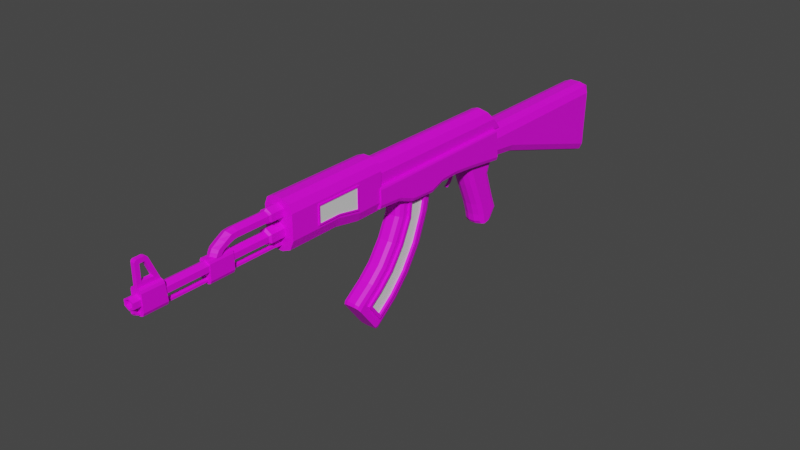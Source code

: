 # Source: LA-87.blend  (saved by Blender 3.2.14; exported with 4.5.12 LTS)
import bpy
from mathutils import Matrix  # noqa: F401  (used for matrix-valued properties, if any)

bpy.ops.wm.read_factory_settings(use_empty=True)
scene = bpy.context.scene
scene.name = 'Scene'

# ---- collections
col_collection = bpy.data.collections.new('Collection'); scene.collection.children.link(col_collection)

# ---- images (referenced by path relative to the original .blend; pixels are not part of the script)
import os
ASSET_DIR = os.environ.get("B2B_ASSET_DIR", "")  # directory of the original .blend (textures are referenced by path, not embedded)
HERE = os.path.dirname(os.path.abspath(__file__))  # packed textures are extracted next to this script under _unpacked/

def load_image(name, relpath, width, height, colorspace="sRGB"):
    """Load a texture the original file referenced (path relative to the .blend, or extracted next to this script)."""
    p = next((c for c in (os.path.join(HERE, relpath), os.path.join(ASSET_DIR, relpath)) if relpath and os.path.exists(c)), "")
    if p:
        img = bpy.data.images.load(p, check_existing=True)
        img.name = name
    else:  # same state as the original file: an image datablock whose file is absent (Cycles renders it pink)
        img = bpy.data.images.new(name, width, height)
        img.source = "FILE"
        img.filepath = "//" + (relpath or name)
    img.colorspace_settings.name = colorspace
    return img
img_8x8base_png_001 = load_image('8x8Base.png.001', '8x8Base.png', 1024, 1024, 'sRGB')

# ---- materials (node trees are filled in below, after node groups)
mat_material_002 = bpy.data.materials.new('Material.002')
mat_material_002.use_transparent_shadow = False
mat_material_003 = bpy.data.materials.new('Material.003')
mat_material_003.use_transparent_shadow = False

# ---- material node trees
mat_material_002.use_nodes = True; mat_material_002.node_tree.nodes.clear()
_N = mat_material_002.node_tree.nodes; _L = mat_material_002.node_tree.links
n0 = _N.new('ShaderNodeBsdfPrincipled'); n0.name = 'Principled BSDF'; n0.location = (10, 300)
n0.distribution = 'GGX'
n0.subsurface_method = 'RANDOM_WALK_SKIN'
n0.inputs[3].default_value = 1.45
n0.inputs[27].default_value = (0.0, 0.0, 0.0, 1.0)
n0.inputs[28].default_value = 1.0
n1 = _N.new('ShaderNodeOutputMaterial'); n1.name = 'Material Output'; n1.location = (300, 300)
n2 = _N.new('ShaderNodeTexImage'); n2.name = 'Image Texture'; n2.location = (-516, 92)
n2.width = 271
n2.image = img_8x8base_png_001
n2.interpolation = 'Closest'
_L.new(n0.outputs[0], n1.inputs[0])
_L.new(n2.outputs[0], n0.inputs[0])
n1.is_active_output = True
mat_material_003.use_nodes = True; mat_material_003.node_tree.nodes.clear()
_N = mat_material_003.node_tree.nodes; _L = mat_material_003.node_tree.links
n0 = _N.new('ShaderNodeBsdfPrincipled'); n0.name = 'Principled BSDF'; n0.location = (10, 300)
n0.distribution = 'GGX'
n0.subsurface_method = 'RANDOM_WALK_SKIN'
n0.inputs[3].default_value = 1.45
n0.inputs[27].default_value = (0.0, 0.0, 0.0, 1.0)
n0.inputs[28].default_value = 1.0
n1 = _N.new('ShaderNodeOutputMaterial'); n1.name = 'Material Output'; n1.location = (300, 300)
_L.new(n0.outputs[0], n1.inputs[0])
n1.is_active_output = True

# ---- world
world_world = bpy.data.worlds.new('World'); scene.world = world_world
world_world.use_nodes = True; world_world.node_tree.nodes.clear()
_N = world_world.node_tree.nodes; _L = world_world.node_tree.links
n0 = _N.new('ShaderNodeOutputWorld'); n0.name = 'World Output'; n0.location = (300, 300)
n1 = _N.new('ShaderNodeBackground'); n1.name = 'Background'; n1.location = (10, 300)
n1.inputs[0].default_value = (0.05088, 0.05088, 0.05088, 1.0)
_L.new(n1.outputs[0], n0.inputs[0])
n0.is_active_output = True
world_world.color = (0.05088, 0.05088, 0.05088)
world_world.use_sun_shadow = False
world_world.sun_shadow_jitter_overblur = 0.0

# ---- meshes
me_cube = bpy.data.meshes.new('Cube')
me_cube.from_pydata([(-1.007e-16, 4.06, -1.145), (-1.007e-16, 3.873, 0.5463), (-1.007e-16, 1.922, -0.8729), (-1.007e-16, 1.873, 0.5463), (-1.007e-16, -4.513, -0.5362), (-1.007e-16, -4.523, 0.5463), (-1.007e-16, 4.271, -4.249), (-1.007e-16, 2.372, -1.987), (-1.007e-16, 2.598, -2.506), (-1.007e-16, 2.883, -3.172), (-1.007e-16, 3.099, -3.817), (-1.007e-16, 4.343, -3.146), (-1.007e-16, 4.105, -2.472), (-1.007e-16, 3.848, -1.691), (-1.007e-16, -3.185, -0.6362), (-1.007e-16, -2.297, -0.9803), (-1.007e-16, -0.8908, -1.051), (-1.007e-16, -0.1876, -0.7899), (-1.007e-16, 0.8378, -0.7631), (-1.007e-16, 0.8068, 0.5463), (-1.007e-16, -0.2591, 0.5463), (-1.007e-16, -1.325, 0.5463), (-1.007e-16, -2.391, 0.5463), (-1.007e-16, -3.457, 0.5463), (-1.007e-16, 5.358, -1.155), (-1.007e-16, 5.346, 0.547), (-1.007e-16, 3.82, -0.9791), (-1.007e-16, 3.82, 0.547), (0.6067, -4.434, 0.4076), (0.4695, 4.224, 0.5518), (-1.007e-16, 4.283, 0.6009), (-1.007e-16, 3.544, 1.482), (-1.007e-16, -4.434, 0.4076), (-1.007e-16, -4.434, 1.621), (-1.007e-16, -4.443, -0.7901), (-1.007e-16, -4.443, 1.808), (-1.007e-16, -9.735, -0.5363), (-1.007e-16, -9.725, 1.808), (-1.007e-16, -5.764, 1.808), (-1.007e-16, -7.084, 1.808), (-1.007e-16, -8.405, 1.808), (-1.007e-16, -5.764, -0.7901), (-1.007e-16, -7.094, -0.5363), (-1.007e-16, -8.414, -0.5363), (-1.007e-16, -9.672, 0.7378), (-1.007e-16, -10.46, 0.7378), (0.3227, -9.672, 0.5515), (0.3227, -10.46, 0.5515), (0.3227, -9.672, 0.1789), (0.3227, -10.46, 0.1789), (-1.007e-16, -9.672, -0.007449), (-1.007e-16, -10.46, -0.007449), (-1.007e-16, -10.55, 0.1009), (0.2546, -10.55, 0.233), (0.2546, -10.55, 0.4973), (-1.007e-16, -10.55, 0.6294), (-1.007e-16, -17.1, 0.1766), (0.1874, -16.77, 0.2738), (0.1874, -16.77, 0.4565), (-1.007e-16, -17.1, 0.5538), (-1.007e-16, -12.39, -0.349), (-1.007e-16, -12.39, 0.6949), (-1.007e-16, -13.58, -0.349), (-1.007e-16, -13.58, 0.6949), (-1.007e-16, -9.655, 1.574), (-1.007e-16, -10.38, 1.574), (0.2974, -9.655, 1.402), (0.2974, -10.38, 1.402), (0.2974, -9.655, 1.059), (0.2974, -10.38, 1.059), (-1.007e-16, -9.655, 0.8868), (-1.007e-16, -10.38, 0.8868), (-1.007e-16, -10.48, 0.9682), (0.2621, -10.48, 1.099), (0.2621, -10.48, 1.361), (-1.007e-16, -10.48, 1.492), (-1.007e-16, -12.12, 0.9682), (0.2621, -12.12, 1.099), (0.2621, -12.12, 1.361), (-1.007e-16, -12.12, 1.492), (-1.007e-16, -12.21, 0.9874), (0.2621, -12.26, 1.089), (0.2621, -12.42, 1.329), (-1.007e-16, -12.5, 1.433), (-1.007e-16, -12.4, 0.941), (0.2621, -12.51, 1.01), (0.2621, -12.74, 1.149), (-1.007e-16, -12.85, 1.218), (-1.007e-16, -12.71, 0.8056), (0.2621, -12.83, 0.8508), (0.2621, -13.08, 0.9412), (-1.007e-16, -13.2, 0.9864), (-1.007e-16, -12.77, 0.769), (0.2621, -12.9, 0.7854), (0.2621, -13.16, 0.8183), (-1.007e-16, -13.29, 0.8347), (-1.007e-16, -12.84, 0.6633), (0.2621, -12.97, 0.6667), (0.2621, -13.23, 0.6734), (-1.007e-16, -13.36, 0.6768), (-1.007e-16, -9.701, -0.05305), (-1.007e-16, -9.986, -0.05305), (0.1172, -9.701, -0.1207), (0.1172, -9.986, -0.1207), (0.1172, -9.701, -0.256), (0.1172, -9.986, -0.256), (-1.007e-16, -9.701, -0.3237), (-1.007e-16, -9.986, -0.3237), (-1.007e-16, -10.08, -0.287), (0.1013, -10.08, -0.2377), (0.1013, -10.08, -0.1391), (-1.007e-16, -10.08, -0.08977), (-1.007e-16, -16.62, -0.287), (0.1013, -16.62, -0.2377), (0.1013, -16.62, -0.1391), (-1.007e-16, -16.62, -0.08977), (-1.007e-16, -16.94, -0.16), (0.1013, -16.9, -0.1317), (0.1013, -16.82, -0.07506), (-1.007e-16, -16.78, -0.04674), (-1.007e-16, -17.04, -0.03984), (0.1013, -16.99, -0.02585), (0.1013, -16.9, 0.002142), (-1.007e-16, -16.85, 0.01614), (-1.007e-16, -17.06, 0.09398), (0.1013, -17.01, 0.09336), (0.1013, -16.91, 0.09214), (-1.007e-16, -16.86, 0.09153), (-1.007e-16, -17.07, 0.1365), (0.1013, -17.02, 0.1359), (0.1013, -16.92, 0.1346), (-1.007e-16, -16.87, 0.134), (0.1073, -16.53, 1.794), (0.1073, -16.3, 1.798), (-5.96e-08, -15.58, -0.2705), (-5.96e-08, -16.73, -0.2705), (-5.96e-08, -16.73, 0.8781), (-1.007e-16, 1.491, -1.224), (0.06481, 1.113, -0.7965), (-1.043e-16, 1.38, -1.174), (0.06481, 1.861, -0.8413), (0.06481, 1.38, -1.174), (-1.007e-16, 1.861, -0.8413), (0.06481, 1.491, -1.224), (-1.007e-16, 1.113, -0.7965), (0.06481, 1.74, -0.9741), (0.06481, 1.525, -1.1), (0.06481, 1.449, -1.343), (0.06481, 1.311, -1.517), (0.06481, 1.227, -0.8725), (0.06481, 1.327, -1.036), (0.06481, 1.369, -1.289), (0.06481, 1.229, -1.482), (-1.007e-16, 1.227, -0.8725), (-1.007e-16, 1.327, -1.036), (-1.028e-16, 1.369, -1.289), (-9.57e-17, 1.229, -1.482), (-1.007e-16, 1.74, -0.9741), (-1.007e-16, 1.525, -1.1), (-9.973e-17, 1.449, -1.343), (-9.822e-17, 1.311, -1.517), (-1.007e-16, -4.312, -6.658), (-1.007e-16, -0.5203, -0.7813), (-1.007e-16, -5.669, -4.873), (-1.007e-16, -2.814, -0.6105), (-1.007e-16, -2.919, -1.573), (-1.007e-16, -3.421, -2.639), (-1.007e-16, -4.074, -3.569), (-1.007e-16, -4.745, -4.196), (-1.007e-16, -0.7875, -2.005), (-1.007e-16, -1.347, -3.465), (-1.007e-16, -2.143, -4.714), (-1.007e-16, -3.045, -5.686), (-1.007e-16, -15.7, 0.8687), (0.1073, -15.99, 1.065), (0.1073, -16.53, 1.07), (-1.007e-16, 11.81, -3.185), (-1.007e-16, 11.96, 0.547), (-1.007e-16, 12.35, -3.01), (-1.007e-16, 12.0, -3.246), (-1.007e-16, 12.24, -3.22), (0.4218, 12.35, -3.01), (0.4218, 12.49, 0.206), (-1.007e-16, 12.16, 0.547), (-1.007e-16, 12.49, 0.206), (-1.007e-16, 12.4, 0.4472), (0.7631, 3.82, 0.05291), (0.269, 3.82, 0.547), (0.6184, 3.82, 0.4023), (0.269, 5.346, 0.547), (0.6184, 5.347, 0.4023), (0.269, 11.96, 0.547), (0.6184, 11.95, 0.4023), (0.269, 12.16, 0.547), (0.7631, 12.14, 0.05291), (0.5403, 12.41, 0.3529), (0.6184, 12.16, 0.4023), (0.3196, 3.82, -0.9791), (0.7631, 3.82, -0.5291), (0.6332, 3.82, -0.8473), (0.3193, 5.358, -1.155), (0.6331, 5.357, -1.023), (0.3185, 11.81, -3.185), (0.6329, 11.81, -3.055), (0.7631, 12.02, -2.802), (0.3171, 12.0, -3.246), (0.6325, 12.01, -3.116), (0.6478, 12.26, -2.775), (0.2161, 12.24, -3.22), (0.5277, 12.25, -3.09), (0.6067, -4.434, 1.081), (0.06677, -4.434, 1.621), (0.4486, -4.434, 1.463), (0.03195, 3.485, 1.433), (0.4695, 3.865, 0.98), (0.3345, 3.591, 1.307), (0.2298, -5.764, 1.808), (0.7632, -5.968, 1.086), (0.5959, -5.764, 1.656), (0.7476, -9.727, 1.29), (0.2298, -9.725, 1.808), (0.5959, -9.726, 1.656), (0.2298, -4.443, 1.808), (0.7476, -4.443, 1.29), (0.5959, -4.443, 1.656), (0.2298, -7.084, 1.808), (0.7476, -7.086, 1.166), (0.5959, -7.085, 1.656), (0.7632, -8.204, 1.086), (0.2298, -8.405, 1.808), (0.5959, -8.405, 1.656), (0.7632, -5.968, 0.09515), (0.112, -5.764, -0.7901), (0.5614, -5.764, -0.603), (0.7476, -7.08, 0.2254), (0.112, -7.094, -0.5363), (0.5614, -7.093, -0.3494), (0.7632, -8.207, 0.3056), (0.112, -8.414, -0.5363), (0.5614, -8.414, -0.3495), (0.112, -9.735, -0.5363), (0.7476, -9.732, 0.1015), (0.5614, -9.734, -0.3495), (0.7476, -4.443, -0.1514), (0.112, -4.443, -0.7901), (0.5614, -4.443, -0.603), (0.7056, 1.873, 0.5463), (0.8114, 1.876, 0.4405), (0.7804, 1.874, 0.5153), (0.7056, 3.873, 0.5463), (0.8114, 3.885, 0.4405), (0.7804, 3.876, 0.5153), (0.8114, -4.522, 0.4405), (0.7056, -4.523, 0.5463), (0.7804, -4.523, 0.5153), (0.7056, 0.8068, 0.5463), (0.8114, 0.8093, 0.4405), (0.7804, 0.8076, 0.5153), (0.7056, -0.2591, 0.5463), (0.8114, -0.2535, 0.4405), (0.7804, -0.2575, 0.5153), (0.7056, -1.325, 0.5463), (0.8114, -1.296, 0.4405), (0.7804, -1.317, 0.5153), (0.7056, -2.391, 0.5463), (0.8114, -2.385, 0.4405), (0.7804, -2.389, 0.5153), (0.8114, -3.433, 0.4405), (0.7056, -3.457, 0.5463), (0.7804, -3.45, 0.5153), (0.8114, 1.913, -0.6175), (0.7394, 1.919, -0.7981), (0.8114, 4.031, -0.887), (0.7394, 4.052, -1.069), (0.5654, -4.513, -0.5362), (0.8114, -4.516, -0.2835), (0.7394, -4.514, -0.4622), (0.8114, 0.8317, -0.5072), (0.5654, 0.8378, -0.7631), (0.7394, 0.836, -0.6882), (0.8114, -0.2013, -0.5328), (0.5654, -0.1876, -0.7899), (0.7394, -0.1916, -0.7146), (0.8114, -0.9561, -0.8109), (0.5654, -0.8908, -1.051), (0.7394, -0.9099, -0.9807), (0.8114, -2.312, -0.7408), (0.5654, -2.297, -0.9803), (0.7394, -2.301, -0.9101), (0.5654, -3.185, -0.6362), (0.8114, -3.244, -0.379), (0.7394, -3.203, -0.5609), (0.2171, 4.271, -4.249), (0.5138, 3.892, -4.332), (0.3655, 4.221, -4.26), (0.4741, 4.082, -4.29), (0.5138, 3.536, -1.754), (0.2171, 3.848, -1.691), (0.4741, 3.692, -1.722), (0.3655, 3.807, -1.7), (0.5138, 3.776, -2.48), (0.2171, 4.105, -2.472), (0.4741, 3.941, -2.476), (0.3655, 4.061, -2.473), (0.5138, 4.013, -3.151), (0.2171, 4.343, -3.146), (0.4741, 4.178, -3.149), (0.3655, 4.299, -3.146), (0.5138, 4.261, -3.781), (0.4741, 4.426, -3.775), (0.5138, 3.784, -1.11), (0.2171, 4.06, -1.145), (0.5654, 4.06, -1.145), (0.4741, 3.922, -1.127), (0.3655, 4.023, -1.14), (0.5138, 3.608, -4.394), (0.5138, 3.475, -3.806), (0.1565, 3.099, -3.817), (0.4092, 3.21, -3.814), (0.5138, 3.262, -3.165), (0.1565, 2.883, -3.172), (0.4092, 2.994, -3.17), (0.5138, 2.977, -2.498), (0.1565, 2.598, -2.506), (0.4092, 2.709, -2.504), (0.5138, 2.725, -1.917), (0.1565, 2.372, -1.987), (0.4092, 2.476, -1.967), (0.1565, 1.922, -0.8729), (0.5138, 2.324, -0.924), (0.5653, 1.922, -0.8729), (0.4092, 2.039, -0.8879), (-1.007e-16, 4.511, -3.571), (-1.007e-16, 4.471, -3.949), (-1.007e-16, 4.532, -3.764), (0.2171, 4.471, -3.949), (0.2171, 4.511, -3.571), (0.2171, 4.532, -3.764), (0.3655, 4.427, -3.951), (0.3655, 4.467, -3.572), (0.3655, 4.488, -3.766), (-1.007e-16, 3.511, -4.415), (-1.007e-16, 3.188, -4.21), (-1.007e-16, 3.307, -4.379), (0.1013, 3.511, -4.415), (0.1565, 3.188, -4.21), (0.1404, 3.307, -4.379), (0.4092, 3.294, -4.187), (0.4398, 3.41, -4.357), (0.06481, 1.029, -1.611), (0.06481, 1.035, -1.652), (0.06481, 1.014, -1.634), (0.06481, 1.056, -1.658), (0.06481, 1.143, -1.645), (0.06481, 1.101, -1.66), (-1.007e-16, 1.143, -1.645), (-1.007e-16, 1.056, -1.658), (-1.007e-16, 1.101, -1.66), (-1.007e-16, 1.035, -1.652), (-9.988e-17, 1.029, -1.611), (-1.005e-16, 1.014, -1.634), (0.2191, -3.045, -5.686), (0.4828, -3.428, -5.308), (0.4056, -3.102, -5.636), (0.4828, -2.592, -4.408), (0.2191, -2.143, -4.714), (0.4056, -2.21, -4.674), (0.2191, -1.347, -3.465), (0.4828, -1.846, -3.24), (0.4056, -1.42, -3.436), (0.2191, -0.7875, -2.005), (0.4828, -1.32, -1.872), (0.4056, -0.8654, -1.99), (0.4668, -4.923, -5.16), (0.2191, -5.669, -4.873), (0.4056, -5.624, -4.932), (0.2191, -2.814, -0.6105), (0.4668, -2.166, -1.08), (0.4056, -2.734, -0.6165), (0.2191, -4.312, -6.658), (0.4668, -4.388, -5.865), (0.4056, -4.358, -6.598), (0.4668, -1.307, -1.144), (0.2191, -0.5203, -0.7813), (0.4056, -0.6003, -0.7753), (0.2191, -2.919, -1.573), (0.4828, -2.376, -1.704), (0.4056, -2.839, -1.59), (0.4828, -2.928, -2.879), (0.2191, -3.421, -2.639), (0.4056, -3.347, -2.668), (0.4828, -3.635, -3.888), (0.2191, -4.074, -3.569), (0.4056, -4.007, -3.609), (0.2191, -4.745, -4.196), (0.4828, -4.373, -4.58), (0.4056, -4.688, -4.246), (0.2827, -13.58, 0.5468), (0.1346, -13.58, 0.6949), (0.2393, -13.58, 0.6515), (0.1346, -12.39, 0.6949), (0.2827, -12.39, 0.5468), (0.2393, -12.39, 0.6515), (0.09261, -13.58, -0.349), (0.2827, -13.58, -0.1589), (0.227, -13.58, -0.2933), (0.2827, -12.39, -0.1589), (0.09261, -12.39, -0.349), (0.227, -12.39, -0.2933), (0.2985, -16.73, 0.7251), (0.1455, -16.73, 0.8781), (0.2537, -16.73, 0.8333), (0.2985, -15.68, 0.7155), (0.1455, -15.7, 0.8687), (0.2537, -15.69, 0.8238), (0.09896, -16.73, -0.2705), (0.2985, -16.73, -0.071), (0.2401, -16.73, -0.2121), (0.2985, -15.6, -0.071), (0.09896, -15.58, -0.2705), (0.2401, -15.59, -0.2121), (0.1073, -15.7, 0.8687), (0.1073, -16.73, 0.8781), (-1.007e-16, -16.53, 1.794), (-1.007e-16, -16.3, 1.798), (-1.007e-16, -15.99, 1.065), (-1.007e-16, -16.53, 1.07), (-1.007e-16, -16.73, 1.891), (-1.007e-16, -16.63, 1.986), (-1.007e-16, -16.7, 1.957), (0.1073, -16.63, 1.986), (0.1073, -16.73, 1.891), (0.1073, -16.66, 1.919), (0.1073, -16.7, 1.957), (-1.007e-16, -16.28, 1.992), (-1.007e-16, -16.14, 1.9), (-1.007e-16, -16.2, 1.966), (0.1073, -16.14, 1.9), (0.1073, -16.28, 1.992), (0.1073, -16.23, 1.908), (0.1073, -16.2, 1.966), (0.6067, 4.371, 0.4957), (-1.007e-16, 4.371, 0.4957), (0.4486, 3.589, 1.428), (0.06677, 3.456, 1.587), (0.6067, 3.91, 1.045), (-1.007e-16, 3.456, 1.587), (0.4695, 4.283, 0.6009), (9.81e-09, 4.224, 0.5518), (0.3345, 3.649, 1.356), (0.03195, 3.544, 1.482), (0.4695, 3.924, 1.029), (9.81e-09, 3.485, 1.433), (0.7631, 5.35, 0.05291), (0.7631, 11.94, 0.05291), (0.7631, 11.83, -2.74), (0.7631, 5.355, -0.704), (0.7476, -7.086, 1.29), (0.7476, -5.764, 1.29), (0.7476, -8.407, 1.29), (0.7476, -5.764, -0.1513), (0.7476, -7.091, 0.1019), (0.7476, -8.412, 0.1016), (0.7941, -7.086, 1.159), (0.7476, -5.887, 1.166), (0.7476, -8.284, 1.166), (0.7476, -5.887, -0.002008), (0.7941, -7.079, 0.2327), (0.7476, -8.288, 0.2252), (0.7941, -7.086, 1.086), (0.7941, -5.895, 1.159), (0.7941, -8.277, 1.159), (0.7941, -5.895, 0.00685), (0.7941, -7.072, 0.3058), (0.7941, -8.28, 0.2325), (0.7632, -7.086, 1.086), (0.7941, -5.968, 1.086), (0.7941, -8.204, 1.086), (0.7941, -5.968, 0.09515), (0.7632, -7.072, 0.3058), (0.7941, -8.207, 0.3056), (0.2546, -17.1, 0.233), (-1.007e-16, -17.1, 0.1009), (0.2546, -17.1, 0.4973), (-1.007e-16, -17.1, 0.6294), (0.1874, -17.1, 0.2738), (-1.007e-16, -16.77, 0.1766), (0.1874, -17.1, 0.4565), (-1.007e-16, -16.77, 0.5538), (0.4828, -4.551, -4.366), (0.4828, -3.846, -3.705), (0.4828, -3.169, -2.739), (0.4828, -2.647, -1.628), (0.4828, -2.54, -0.6309), (0.4828, -1.597, -3.366), (0.4828, -2.371, -4.579), (0.4828, -1.053, -1.951), (0.4828, -3.24, -5.515), (0.4828, -4.467, -6.455), (0.4828, -5.516, -5.074), (0.4828, -0.7934, -0.761), (0.5964, -4.373, -4.58), (0.5964, -3.635, -3.888), (0.5964, -2.928, -2.879), (0.5964, -2.376, -1.704), (0.4828, -2.292, -0.9279), (0.5964, -1.846, -3.24), (0.5964, -2.592, -4.408), (0.5964, -1.32, -1.872), (0.5964, -3.428, -5.308), (0.4828, -4.414, -6.064), (0.4828, -5.124, -5.131), (0.4828, -1.133, -1.014), (0.5964, -4.282, -4.689), (0.5964, -3.527, -3.981), (0.5964, -2.804, -2.95), (0.5964, -2.237, -1.743), (0.5964, -2.292, -0.9279), (0.5964, -1.974, -3.176), (0.5964, -2.705, -4.321), (0.5964, -1.457, -1.831), (0.5964, -3.524, -5.203), (0.5964, -4.414, -6.064), (0.5964, -5.124, -5.131), (0.5964, -1.133, -1.014), (0.4668, -4.282, -4.689), (0.4668, -3.527, -3.981), (0.4668, -2.804, -2.95), (0.4668, -2.237, -1.743), (0.5964, -2.166, -1.08), (0.4668, -1.974, -3.176), (0.4668, -2.705, -4.321), (0.4668, -1.457, -1.831), (0.4668, -3.524, -5.203), (0.5964, -4.388, -5.865), (0.5964, -4.923, -5.16), (0.5964, -1.307, -1.144), (-1.007e-16, -4.467, -6.66), (-1.007e-16, -5.713, -5.021), (0.466, -4.609, -6.474), (0.3951, -4.509, -6.606), (0.2238, -4.467, -6.66), (0.2238, -5.713, -5.021), (0.3951, -5.672, -5.075), (0.466, -5.573, -5.206), (0.2546, -16.55, 0.4973), (-1.007e-16, -16.55, 0.6294), (0.2546, -16.55, 0.233), (-1.007e-16, -16.55, 0.1009)], [], [(268, 23, 5, 253), (246, 3, 19, 255), (308, 316, 315, 293), (312, 330, 329, 310), (290, 267, 252, 275), (17, 281, 284, 16), (14, 289, 274, 4), (18, 278, 281, 17), (11, 305, 336, 332), (0, 311, 297, 13), (347, 318, 317, 345), (13, 297, 301, 12), (12, 301, 305, 11), (307, 339, 336, 305), (330, 2, 328), (328, 2, 7, 326), (326, 7, 8, 323), (323, 8, 9, 320), (310, 329, 325, 296), (296, 325, 322, 300), (300, 322, 319, 304), (304, 319, 316, 308), (272, 250, 247, 270), (16, 284, 287, 15), (15, 287, 289, 14), (274, 276, 275, 252, 254, 253, 5, 4), (255, 19, 20, 258), (258, 20, 21, 261), (261, 21, 22, 264), (264, 22, 23, 268), (270, 247, 256, 277), (277, 256, 259, 280), (280, 259, 262, 283), (283, 262, 265, 286), (286, 265, 267, 290), (195, 194, 204, 207), (200, 24, 176, 202), (178, 184, 182, 181), (197, 199, 198, 186, 188, 187, 27, 26), (24, 200, 197, 26), (202, 176, 179, 205), (183, 193, 195, 185), (42, 235, 238, 43), (28, 210, 212, 211, 33, 32), (34, 35, 222, 224, 223, 243, 245, 244), (442, 441, 28, 32), (462, 459, 219, 241), (441, 445, 210, 28), (240, 242, 241, 219, 221, 220, 37, 36), (448, 452, 213, 215, 214, 29), (231, 217, 475, 479), (34, 244, 232, 41), (43, 238, 240, 36), (229, 40, 37, 220), (479, 475, 228, 237), (222, 35, 38, 216), (216, 38, 39, 225), (225, 39, 40, 229), (44, 45, 47, 46), (46, 47, 49, 48), (48, 49, 51, 50), (47, 45, 55, 54), (49, 47, 54, 53), (51, 49, 53, 52), (545, 546, 484, 483), (547, 545, 483, 481), (548, 547, 481, 482), (60, 61, 400, 402, 401, 406, 408, 407), (403, 405, 404, 397, 399, 398, 63, 62), (60, 407, 403, 62), (64, 65, 67, 66), (66, 67, 69, 68), (68, 69, 71, 70), (67, 65, 75, 74), (69, 67, 74, 73), (71, 69, 73, 72), (74, 75, 79, 78), (73, 74, 78, 77), (72, 73, 77, 76), (78, 79, 83, 82), (77, 78, 82, 81), (76, 77, 81, 80), (82, 83, 87, 86), (81, 82, 86, 85), (80, 81, 85, 84), (86, 87, 91, 90), (85, 86, 90, 89), (84, 85, 89, 88), (90, 91, 95, 94), (89, 90, 94, 93), (88, 89, 93, 92), (94, 95, 99, 98), (93, 94, 98, 97), (92, 93, 97, 96), (100, 101, 103, 102), (102, 103, 105, 104), (104, 105, 107, 106), (103, 101, 111, 110), (105, 103, 110, 109), (107, 105, 109, 108), (110, 111, 115, 114), (109, 110, 114, 113), (108, 109, 113, 112), (114, 115, 119, 118), (113, 114, 118, 117), (112, 113, 117, 116), (118, 119, 123, 122), (117, 118, 122, 121), (116, 117, 121, 120), (122, 123, 127, 126), (121, 122, 126, 125), (120, 121, 125, 124), (126, 127, 131, 130), (125, 126, 130, 129), (124, 125, 129, 128), (134, 173, 413, 412, 418, 420, 419), (415, 417, 416, 409, 410, 136, 135), (132, 175, 426, 423), (438, 434, 428, 430), (136, 410, 422), (136, 422, 431, 427), (157, 142, 140, 145), (145, 140, 138, 149), (355, 160, 148, 353), (140, 142, 144, 138), (149, 138, 144, 153), (356, 352, 350, 358), (152, 151, 155, 156), (141, 150, 154, 139), (150, 149, 153, 154), (349, 152, 156, 359), (148, 147, 151, 152), (143, 146, 150, 141), (146, 145, 149, 150), (159, 137, 143, 147), (160, 159, 147, 148), (137, 158, 146, 143), (158, 157, 145, 146), (392, 389, 166, 167), (374, 163, 538, 542), (169, 162, 383, 370), (394, 392, 167, 168), (374, 394, 168, 163), (389, 385, 165, 166), (172, 171, 365, 361), (500, 384, 383, 162, 164, 376, 378, 493), (385, 376, 164, 165), (380, 533, 525, 373), (170, 169, 370, 367), (532, 382, 377, 528), (533, 531, 526, 525), (171, 170, 367, 365), (531, 530, 527, 526), (530, 532, 528, 527), (0, 1, 249, 251, 250, 272, 312), (2, 330, 278, 18), (134, 419, 415, 135), (413, 173, 421), (177, 191, 193, 183), (25, 189, 191, 177), (181, 208, 180, 178), (195, 207, 181, 182), (205, 179, 180, 208), (185, 195, 182, 184), (454, 455, 204, 194), (193, 196, 195), (196, 194, 195), (191, 189, 190, 192), (192, 190, 453, 454), (189, 187, 188, 190), (190, 188, 186, 453), (193, 191, 192, 196), (196, 192, 454, 194), (189, 25, 27, 187), (207, 209, 181), (209, 208, 181), (197, 200, 201, 199), (199, 201, 456, 198), (200, 202, 203, 201), (201, 203, 455, 456), (207, 204, 206, 209), (209, 206, 205, 208), (204, 455, 203, 206), (206, 203, 202, 205), (456, 453, 186, 198), (444, 211, 212, 443), (443, 212, 210, 445), (444, 446, 33, 211), (222, 216, 218, 224), (224, 218, 458, 223), (216, 225, 227, 218), (218, 227, 457, 458), (229, 220, 221, 230), (230, 221, 219, 459), (225, 229, 230, 227), (227, 230, 459, 457), (41, 232, 235, 42), (232, 244, 245, 233), (233, 245, 243, 460), (235, 232, 233, 236), (236, 233, 460, 461), (238, 235, 236, 239), (239, 236, 461, 462), (240, 238, 239, 242), (242, 239, 462, 241), (243, 223, 458, 460), (249, 246, 248, 251), (251, 248, 247, 250), (268, 253, 254, 269), (269, 254, 252, 267), (246, 255, 257, 248), (248, 257, 256, 247), (255, 258, 260, 257), (257, 260, 259, 256), (258, 261, 263, 260), (260, 263, 262, 259), (261, 264, 266, 263), (263, 266, 265, 262), (264, 268, 269, 266), (266, 269, 267, 265), (249, 1, 3, 246), (272, 273, 312), (330, 312, 273, 271), (271, 273, 272, 270), (290, 275, 276, 291), (291, 276, 274, 289), (270, 277, 279, 271), (271, 279, 278, 330), (277, 280, 282, 279), (279, 282, 281, 278), (280, 283, 285, 282), (282, 285, 284, 281), (283, 286, 288, 285), (285, 288, 287, 284), (286, 290, 291, 288), (288, 291, 289, 287), (310, 313, 312), (313, 314, 312), (314, 311, 312), (308, 293, 295, 309), (306, 309, 339, 307), (310, 296, 298, 313), (313, 298, 299, 314), (314, 299, 297, 311), (296, 300, 302, 298), (298, 302, 303, 299), (299, 303, 301, 297), (300, 304, 306, 302), (302, 306, 307, 303), (303, 307, 305, 301), (304, 308, 309, 306), (309, 295, 294, 338), (338, 294, 292, 335), (320, 9, 10, 317), (328, 331, 330), (331, 329, 330), (315, 316, 318, 347, 348), (316, 319, 321, 318), (318, 321, 320, 317), (319, 322, 324, 321), (321, 324, 323, 320), (322, 325, 327, 324), (324, 327, 326, 323), (325, 329, 331, 327), (327, 331, 328, 326), (317, 10, 342, 345), (338, 340, 309), (340, 339, 309), (336, 339, 340, 337), (337, 340, 338, 335), (332, 336, 337, 334), (334, 337, 335, 333), (333, 335, 292, 6), (344, 315, 348, 346), (346, 348, 347, 345), (345, 342, 343, 346), (346, 343, 341, 344), (6, 292, 294, 295, 293, 315, 344, 341), (358, 350, 351, 360), (360, 351, 349, 359), (352, 356, 357, 354), (354, 357, 355, 353), (352, 354, 353, 148, 152, 349, 351, 350), (147, 143, 141, 151), (151, 141, 139, 155), (392, 394, 396, 393), (393, 396, 489, 490), (389, 392, 393, 390), (390, 393, 490, 491), (376, 385, 387, 378), (378, 387, 492, 493), (494, 495, 366, 369), (369, 366, 365, 367), (496, 494, 369, 372), (372, 369, 367, 370), (497, 498, 381, 363), (363, 381, 379, 361), (394, 374, 375, 396), (396, 375, 499, 489), (495, 497, 363, 366), (366, 363, 361, 365), (500, 496, 372, 384), (384, 372, 370, 383), (385, 389, 390, 387), (387, 390, 491, 492), (161, 172, 361, 379), (400, 398, 399, 402), (402, 399, 397, 401), (400, 61, 63, 398), (403, 407, 408, 405), (405, 408, 406, 404), (406, 401, 397, 404), (409, 411, 410), (414, 412, 413), (413, 410, 411, 414), (414, 411, 409, 412), (410, 413, 421, 422), (415, 419, 420, 417), (417, 420, 418, 416), (418, 412, 409, 416), (175, 132, 432, 431, 422), (132, 133, 439, 438, 430, 432), (174, 175, 422, 421), (133, 132, 423, 424), (175, 174, 425, 426), (174, 133, 424, 425), (430, 433, 432), (433, 431, 432), (430, 428, 429, 433), (433, 429, 427, 431), (133, 174, 421, 437, 439), (437, 440, 439), (440, 438, 439), (434, 438, 440, 436), (436, 440, 437, 435), (421, 173, 435, 437), (30, 447, 441, 442), (449, 450, 444, 443), (451, 449, 443, 445), (450, 31, 446, 444), (447, 451, 445, 441), (448, 29, 447, 30), (215, 213, 450, 449), (214, 215, 449, 451), (213, 452, 31, 450), (29, 214, 451, 447), (453, 456, 455, 454), (226, 464, 458, 457), (465, 226, 457, 459), (466, 234, 461, 460), (234, 468, 462, 461), (464, 466, 460, 458), (468, 465, 459, 462), (463, 470, 464, 226), (471, 463, 226, 465), (472, 467, 234, 466), (467, 474, 468, 234), (470, 472, 466, 464), (474, 471, 465, 468), (469, 476, 470, 463), (477, 469, 463, 471), (478, 473, 467, 472), (473, 480, 474, 467), (476, 478, 472, 470), (480, 477, 471, 474), (475, 217, 476, 469), (228, 475, 469, 477), (231, 479, 473, 478), (479, 237, 480, 473), (217, 231, 478, 476), (237, 228, 477, 480), (57, 58, 488, 486), (485, 56, 482, 481), (487, 485, 481, 483), (59, 487, 483, 484), (57, 486, 56, 485), (58, 57, 485, 487), (488, 58, 487, 59), (395, 391, 490, 489), (391, 388, 491, 490), (386, 505, 493, 492), (368, 364, 495, 494), (371, 368, 494, 496), (362, 510, 498, 497), (511, 395, 489, 499), (364, 362, 497, 495), (512, 371, 496, 500), (388, 386, 492, 491), (510, 511, 499, 498), (505, 512, 500, 493), (501, 502, 391, 395), (502, 503, 388, 391), (504, 517, 505, 386), (506, 507, 364, 368), (508, 506, 368, 371), (509, 522, 510, 362), (523, 501, 395, 511), (507, 509, 362, 364), (524, 508, 371, 512), (503, 504, 386, 388), (522, 523, 511, 510), (517, 524, 512, 505), (513, 514, 502, 501), (514, 515, 503, 502), (516, 529, 517, 504), (518, 519, 507, 506), (520, 518, 506, 508), (521, 534, 522, 509), (535, 513, 501, 523), (519, 521, 509, 507), (536, 520, 508, 524), (515, 516, 504, 503), (534, 535, 523, 522), (529, 536, 524, 517), (525, 526, 514, 513), (526, 527, 515, 514), (528, 377, 529, 516), (530, 531, 519, 518), (532, 530, 518, 520), (533, 380, 534, 521), (373, 525, 513, 535), (531, 533, 521, 519), (382, 532, 520, 536), (527, 528, 516, 515), (380, 373, 535, 534), (377, 382, 536, 529), (537, 541, 540, 539, 544, 543, 542, 538), (381, 498, 539, 540), (498, 499, 544, 539), (379, 381, 540, 541), (161, 379, 541, 537), (499, 375, 543, 544), (375, 374, 542, 543), (0, 312, 311), (52, 53, 547, 548), (53, 54, 545, 547), (54, 55, 546, 545)])
me_cube.polygons.foreach_set('material_index', [0, 0, 0, 0, 0, 0, 0, 0, 0, 0, 0, 0, 0, 0, 0, 0, 0, 0, 0, 0, 0, 0, 0, 0, 0, 0, 0, 0, 0, 0, 0, 0, 0, 0, 0, 0, 0, 0, 0, 0, 0, 0, 0, 0, 0, 0, 0, 0, 0, 1, 1, 0, 0, 0, 1, 0, 0, 0, 0, 0, 0, 0, 0, 0, 0, 0, 0, 0, 0, 0, 0, 0, 0, 0, 0, 0, 0, 0, 0, 0, 0, 0, 0, 0, 0, 0, 0, 0, 0, 0, 0, 0, 0, 0, 0, 0, 0, 0, 0, 0, 0, 0, 0, 0, 0, 0, 0, 0, 0, 0, 0, 0, 0, 0, 0, 0, 0, 0, 0, 0, 0, 0, 0, 0, 0, 0, 0, 0, 0, 0, 0, 0, 0, 0, 0, 0, 0, 0, 0, 0, 0, 0, 0, 0, 0, 0, 0, 1, 0, 1, 1, 0, 1, 1, 0, 0, 0, 0, 0, 0, 0, 0, 0, 0, 0, 0, 0, 0, 0, 0, 0, 0, 0, 0, 0, 0, 0, 0, 0, 0, 0, 0, 0, 0, 0, 0, 0, 0, 0, 0, 0, 0, 0, 0, 0, 0, 0, 0, 0, 0, 0, 0, 0, 0, 0, 0, 0, 0, 0, 0, 0, 0, 0, 0, 0, 0, 0, 0, 0, 0, 0, 0, 0, 0, 0, 0, 0, 0, 0, 0, 0, 0, 0, 0, 0, 0, 0, 0, 0, 0, 0, 0, 0, 0, 0, 0, 0, 0, 0, 0, 0, 0, 0, 0, 0, 0, 0, 0, 0, 0, 0, 0, 0, 0, 0, 0, 0, 0, 0, 0, 0, 0, 0, 0, 0, 0, 0, 0, 0, 0, 0, 0, 0, 0, 0, 0, 0, 0, 0, 0, 0, 0, 0, 0, 0, 0, 0, 0, 0, 0, 0, 0, 0, 0, 0, 0, 0, 0, 0, 0, 0, 0, 0, 0, 0, 0, 0, 0, 0, 0, 0, 0, 0, 0, 0, 0, 0, 0, 0, 0, 0, 0, 0, 0, 0, 0, 0, 0, 0, 0, 0, 0, 0, 0, 0, 0, 0, 0, 0, 0, 0, 0, 0, 0, 0, 0, 0, 0, 0, 0, 0, 0, 0, 0, 0, 0, 0, 0, 0, 0, 0, 1, 0, 0, 0, 0, 0, 0, 0, 0, 0, 0, 0, 0, 0, 0, 0, 0, 0, 0, 0, 0, 0, 0, 0, 0, 0, 0, 0, 0, 0, 0, 0, 0, 0, 0, 0, 0, 0, 0, 0, 0, 0, 0, 0, 0, 0, 0, 0, 0, 0, 0, 0, 0, 0, 0, 0, 0, 0, 0, 0, 0, 0, 0, 0, 0, 0])
_uv = me_cube.uv_layers.new(name='UVMap')
_uv.uv.foreach_set('vector', [0.07003, 0.9542, 0.07003, 0.9542, 0.07003, 0.9542, 0.07003, 0.9542, 0.07003, 0.9542, 0.07003, 0.9542, 0.07003, 0.9542, 0.07003, 0.9542, 0.9412, 0.9511, 0.9412, 0.9511, 0.9412, 0.9511, 0.9412, 0.9511, 0.07003, 0.9542, 0.07003, 0.9542, 0.07003, 0.9542, 0.07003, 0.9542, 0.07003, 0.9542, 0.07003, 0.9542, 0.07003, 0.9542, 0.07003, 0.9542, 0.07003, 0.9542, 0.07003, 0.9542, 0.07003, 0.9542, 0.07003, 0.9542, 0.07003, 0.9542, 0.07003, 0.9542, 0.07003, 0.9542, 0.07003, 0.9542, 0.07003, 0.9542, 0.07003, 0.9542, 0.07003, 0.9542, 0.07003, 0.9542, 0.9412, 0.9511, 0.9412, 0.9511, 0.9412, 0.9511, 0.9412, 0.9511, 0.9412, 0.9511, 0.9412, 0.9511, 0.9412, 0.9511, 0.9412, 0.9511, 0.9412, 0.9511, 0.9412, 0.9511, 0.9412, 0.9511, 0.9412, 0.9511, 0.9412, 0.9511, 0.9412, 0.9511, 0.9412, 0.9511, 0.9412, 0.9511, 0.9412, 0.9511, 0.9412, 0.9511, 0.9412, 0.9511, 0.9412, 0.9511, 0.9412, 0.9511, 0.9412, 0.9511, 0.9412, 0.9511, 0.9412, 0.9511, 0.07003, 0.9542, 0.07003, 0.9542, 0.07003, 0.9542, 0.9412, 0.9511, 0.9412, 0.9511, 0.9412, 0.9511, 0.9412, 0.9511, 0.9412, 0.9511, 0.9412, 0.9511, 0.9412, 0.9511, 0.9412, 0.9511, 0.9412, 0.9511, 0.9412, 0.9511, 0.9412, 0.9511, 0.9412, 0.9511, 0.9412, 0.9511, 0.9412, 0.9511, 0.9412, 0.9511, 0.9412, 0.9511, 0.9412, 0.9511, 0.9412, 0.9511, 0.9412, 0.9511, 0.9412, 0.9511, 0.9412, 0.9511, 0.9412, 0.9511, 0.9412, 0.9511, 0.9412, 0.9511, 0.9412, 0.9511, 0.9412, 0.9511, 0.9412, 0.9511, 0.9412, 0.9511, 0.07003, 0.9542, 0.07003, 0.9542, 0.07003, 0.9542, 0.07003, 0.9542, 0.07003, 0.9542, 0.07003, 0.9542, 0.07003, 0.9542, 0.07003, 0.9542, 0.07003, 0.9542, 0.07003, 0.9542, 0.07003, 0.9542, 0.07003, 0.9542, 0.9412, 0.9511, 0.9412, 0.9511, 0.9412, 0.9511, 0.9412, 0.9511, 0.9412, 0.9511, 0.9412, 0.9511, 0.9412, 0.9511, 0.9412, 0.9511, 0.07003, 0.9542, 0.07003, 0.9542, 0.07003, 0.9542, 0.07003, 0.9542, 0.07003, 0.9542, 0.07003, 0.9542, 0.07003, 0.9542, 0.07003, 0.9542, 0.07003, 0.9542, 0.07003, 0.9542, 0.07003, 0.9542, 0.07003, 0.9542, 0.07003, 0.9542, 0.07003, 0.9542, 0.07003, 0.9542, 0.07003, 0.9542, 0.07003, 0.9542, 0.07003, 0.9542, 0.07003, 0.9542, 0.07003, 0.9542, 0.07003, 0.9542, 0.07003, 0.9542, 0.07003, 0.9542, 0.07003, 0.9542, 0.07003, 0.9542, 0.07003, 0.9542, 0.07003, 0.9542, 0.07003, 0.9542, 0.07003, 0.9542, 0.07003, 0.9542, 0.07003, 0.9542, 0.07003, 0.9542, 0.07003, 0.9542, 0.07003, 0.9542, 0.07003, 0.9542, 0.07003, 0.9542, 0.9412, 0.9511, 0.9412, 0.9511, 0.9412, 0.9511, 0.9412, 0.9511, 0.9412, 0.9511, 0.9412, 0.9511, 0.9412, 0.9511, 0.9412, 0.9511, 0.9412, 0.9511, 0.9412, 0.9511, 0.9412, 0.9511, 0.9412, 0.9511, 0.07003, 0.9542, 0.07003, 0.9542, 0.07003, 0.9542, 0.07003, 0.9542, 0.07003, 0.9542, 0.07003, 0.9542, 0.07003, 0.9542, 0.07003, 0.9542, 0.9412, 0.9511, 0.9412, 0.9511, 0.9412, 0.9511, 0.9412, 0.9511, 0.9412, 0.9511, 0.9412, 0.9511, 0.9412, 0.9511, 0.9412, 0.9511, 0.9412, 0.9511, 0.9412, 0.9511, 0.9412, 0.9511, 0.9412, 0.9511, 0.07003, 0.9542, 0.07003, 0.9542, 0.07003, 0.9542, 0.07003, 0.9542, 0.9412, 0.9511, 0.9412, 0.9511, 0.9412, 0.9511, 0.9412, 0.9511, 0.9412, 0.9511, 0.9412, 0.9511, 0.07003, 0.9542, 0.07003, 0.9542, 0.07003, 0.9542, 0.07003, 0.9542, 0.07003, 0.9542, 0.07003, 0.9542, 0.07003, 0.9542, 0.07003, 0.9542, 0.07003, 0.9542, 0.07003, 0.9542, 0.07003, 0.9542, 0.07003, 0.9542, 0.07003, 0.9542, 0.07003, 0.9542, 0.07003, 0.9542, 0.07003, 0.9542, 0.9412, 0.9511, 0.9412, 0.9511, 0.9412, 0.9511, 0.9412, 0.9511, 0.07003, 0.9542, 0.07003, 0.9542, 0.07003, 0.9542, 0.07003, 0.9542, 0.07003, 0.9542, 0.07003, 0.9542, 0.07003, 0.9542, 0.07003, 0.9542, 0.6901, 0.6845, 0.6901, 0.6845, 0.6901, 0.6845, 0.6901, 0.6845, 0.6901, 0.6845, 0.6901, 0.6845, 0.6901, 0.6845, 0.6901, 0.6845, 0.6901, 0.6845, 0.6901, 0.6845, 0.07003, 0.9542, 0.07003, 0.9542, 0.07003, 0.9542, 0.07003, 0.9542, 0.07003, 0.9542, 0.07003, 0.9542, 0.07003, 0.9542, 0.07003, 0.9542, 0.07003, 0.9542, 0.07003, 0.9542, 0.07003, 0.9542, 0.07003, 0.9542, 0.6901, 0.6845, 0.6901, 0.6845, 0.6901, 0.6845, 0.6901, 0.6845, 0.07003, 0.9542, 0.07003, 0.9542, 0.07003, 0.9542, 0.07003, 0.9542, 0.07003, 0.9542, 0.07003, 0.9542, 0.07003, 0.9542, 0.07003, 0.9542, 0.07003, 0.9542, 0.07003, 0.9542, 0.07003, 0.9542, 0.07003, 0.9542, 0.9412, 0.9511, 0.9412, 0.9511, 0.9412, 0.9511, 0.9412, 0.9511, 0.9412, 0.9511, 0.9412, 0.9511, 0.9412, 0.9511, 0.9412, 0.9511, 0.9412, 0.9511, 0.9412, 0.9511, 0.9412, 0.9511, 0.9412, 0.9511, 0.9412, 0.9511, 0.9412, 0.9511, 0.9412, 0.9511, 0.9412, 0.9511, 0.9412, 0.9511, 0.9412, 0.9511, 0.9412, 0.9511, 0.9412, 0.9511, 0.9412, 0.9511, 0.9412, 0.9511, 0.9412, 0.9511, 0.9412, 0.9511, 0.9412, 0.9511, 0.9412, 0.9511, 0.9412, 0.9511, 0.9412, 0.9511, 0.9412, 0.9511, 0.9412, 0.9511, 0.9412, 0.9511, 0.9412, 0.9511, 0.9412, 0.9511, 0.9412, 0.9511, 0.9412, 0.9511, 0.9412, 0.9511, 0.9412, 0.9511, 0.9412, 0.9511, 0.9412, 0.9511, 0.9412, 0.9511, 0.9412, 0.9511, 0.9412, 0.9511, 0.9412, 0.9511, 0.9412, 0.9511, 0.9412, 0.9511, 0.9412, 0.9511, 0.9412, 0.9511, 0.9412, 0.9511, 0.9412, 0.9511, 0.9412, 0.9511, 0.9412, 0.9511, 0.9412, 0.9511, 0.9412, 0.9511, 0.9412, 0.9511, 0.9412, 0.9511, 0.9412, 0.9511, 0.9412, 0.9511, 0.9412, 0.9511, 0.9412, 0.9511, 0.9412, 0.9511, 0.9412, 0.9511, 0.9412, 0.9511, 0.9412, 0.9511, 0.9412, 0.9511, 0.9412, 0.9511, 0.9412, 0.9511, 0.9412, 0.9511, 0.9412, 0.9511, 0.9412, 0.9511, 0.9412, 0.9511, 0.9412, 0.9511, 0.9412, 0.9511, 0.9412, 0.9511, 0.9412, 0.9511, 0.9412, 0.9511, 0.9412, 0.9511, 0.9412, 0.9511, 0.9412, 0.9511, 0.9412, 0.9511, 0.9412, 0.9511, 0.9412, 0.9511, 0.9412, 0.9511, 0.9412, 0.9511, 0.9412, 0.9511, 0.9412, 0.9511, 0.9412, 0.9511, 0.9412, 0.9511, 0.9412, 0.9511, 0.9412, 0.9511, 0.9412, 0.9511, 0.9412, 0.9511, 0.9412, 0.9511, 0.9412, 0.9511, 0.9412, 0.9511, 0.9412, 0.9511, 0.9412, 0.9511, 0.9412, 0.9511, 0.9412, 0.9511, 0.9412, 0.9511, 0.9412, 0.9511, 0.9412, 0.9511, 0.9412, 0.9511, 0.9412, 0.9511, 0.9412, 0.9511, 0.9412, 0.9511, 0.9412, 0.9511, 0.9412, 0.9511, 0.9412, 0.9511, 0.9412, 0.9511, 0.9412, 0.9511, 0.9412, 0.9511, 0.9412, 0.9511, 0.9412, 0.9511, 0.9412, 0.9511, 0.9412, 0.9511, 0.9412, 0.9511, 0.9412, 0.9511, 0.9412, 0.9511, 0.9412, 0.9511, 0.9412, 0.9511, 0.9412, 0.9511, 0.9412, 0.9511, 0.9412, 0.9511, 0.9412, 0.9511, 0.9412, 0.9511, 0.9412, 0.9511, 0.9412, 0.9511, 0.9412, 0.9511, 0.9412, 0.9511, 0.9412, 0.9511, 0.9412, 0.9511, 0.9412, 0.9511, 0.9412, 0.9511, 0.9412, 0.9511, 0.9412, 0.9511, 0.9412, 0.9511, 0.9412, 0.9511, 0.9412, 0.9511, 0.9412, 0.9511, 0.9412, 0.9511, 0.9412, 0.9511, 0.9412, 0.9511, 0.9412, 0.9511, 0.9412, 0.9511, 0.9412, 0.9511, 0.9412, 0.9511, 0.9412, 0.9511, 0.9412, 0.9511, 0.9412, 0.9511, 0.9412, 0.9511, 0.9412, 0.9511, 0.9412, 0.9511, 0.9412, 0.9511, 0.9412, 0.9511, 0.9412, 0.9511, 0.9412, 0.9511, 0.9412, 0.9511, 0.9412, 0.9511, 0.9412, 0.9511, 0.9412, 0.9511, 0.9412, 0.9511, 0.9412, 0.9511, 0.9412, 0.9511, 0.9412, 0.9511, 0.9412, 0.9511, 0.9412, 0.9511, 0.9412, 0.9511, 0.9412, 0.9511, 0.9412, 0.9511, 0.9412, 0.9511, 0.9412, 0.9511, 0.9412, 0.9511, 0.9412, 0.9511, 0.9412, 0.9511, 0.9412, 0.9511, 0.9412, 0.9511, 0.9412, 0.9511, 0.9412, 0.9511, 0.9412, 0.9511, 0.9412, 0.9511, 0.9412, 0.9511, 0.9412, 0.9511, 0.9412, 0.9511, 0.9412, 0.9511, 0.9412, 0.9511, 0.9412, 0.9511, 0.9412, 0.9511, 0.9412, 0.9511, 0.9412, 0.9511, 0.9412, 0.9511, 0.9412, 0.9511, 0.9412, 0.9511, 0.9412, 0.9511, 0.9412, 0.9511, 0.9412, 0.9511, 0.9412, 0.9511, 0.9412, 0.9511, 0.9412, 0.9511, 0.9412, 0.9511, 0.9412, 0.9511, 0.9412, 0.9511, 0.9412, 0.9511, 0.9412, 0.9511, 0.9412, 0.9511, 0.9412, 0.9511, 0.9412, 0.9511, 0.9412, 0.9511, 0.9412, 0.9511, 0.9412, 0.9511, 0.9412, 0.9511, 0.9412, 0.9511, 0.9412, 0.9511, 0.9412, 0.9511, 0.9412, 0.9511, 0.9412, 0.9511, 0.9412, 0.9511, 0.9412, 0.9511, 0.9412, 0.9511, 0.9412, 0.9511, 0.9412, 0.9511, 0.9412, 0.9511, 0.9412, 0.9511, 0.9412, 0.9511, 0.9412, 0.9511, 0.9412, 0.9511, 0.9412, 0.9511, 0.9412, 0.9511, 0.9412, 0.9511, 0.9412, 0.9511, 0.9412, 0.9511, 0.9412, 0.9511, 0.9412, 0.9511, 0.9412, 0.9511, 0.9412, 0.9511, 0.9412, 0.9511, 0.9412, 0.9511, 0.9412, 0.9511, 0.9412, 0.9511, 0.9412, 0.9511, 0.9412, 0.9511, 0.9412, 0.9511, 0.9412, 0.9511, 0.9412, 0.9511, 0.9412, 0.9511, 0.9412, 0.9511, 0.9412, 0.9511, 0.9412, 0.9511, 0.9412, 0.9511, 0.9412, 0.9511, 0.9412, 0.9511, 0.9412, 0.9511, 0.9412, 0.9511, 0.9412, 0.9511, 0.9412, 0.9511, 0.9412, 0.9511, 0.9412, 0.9511, 0.9412, 0.9511, 0.9412, 0.9511, 0.9412, 0.9511, 0.9412, 0.9511, 0.9412, 0.9511, 0.9412, 0.9511, 0.9412, 0.9511, 0.9412, 0.9511, 0.9412, 0.9511, 0.9412, 0.9511, 0.9412, 0.9511, 0.9412, 0.9511, 0.9412, 0.9511, 0.9412, 0.9511, 0.9412, 0.9511, 0.9412, 0.9511, 0.9412, 0.9511, 0.9412, 0.9511, 0.9412, 0.9511, 0.9412, 0.9511, 0.9412, 0.9511, 0.9412, 0.9511, 0.9412, 0.9511, 0.9412, 0.9511, 0.9412, 0.9511, 0.9412, 0.9511, 0.9412, 0.9511, 0.9412, 0.9511, 0.9412, 0.9511, 0.9412, 0.9511, 0.9412, 0.9511, 0.9412, 0.9511, 0.9412, 0.9511, 0.9412, 0.9511, 0.9412, 0.9511, 0.9412, 0.9511, 0.9412, 0.9511, 0.9412, 0.9511, 0.9412, 0.9511, 0.9412, 0.9511, 0.9412, 0.9511, 0.9412, 0.9511, 0.9412, 0.9511, 0.9412, 0.9511, 0.9412, 0.9511, 0.9412, 0.9511, 0.9412, 0.9511, 0.9412, 0.9511, 0.9412, 0.9511, 0.9412, 0.9511, 0.9412, 0.9511, 0.9412, 0.9511, 0.9412, 0.9511, 0.9412, 0.9511, 0.9412, 0.9511, 0.9412, 0.9511, 0.9412, 0.9511, 0.9412, 0.9511, 0.9412, 0.9511, 0.9412, 0.9511, 0.9412, 0.9511, 0.9412, 0.9511, 0.9412, 0.9511, 0.9412, 0.9511, 0.9412, 0.9511, 0.9412, 0.9511, 0.9412, 0.9511, 0.9412, 0.9511, 0.9412, 0.9511, 0.9412, 0.9511, 0.9412, 0.9511, 0.9412, 0.9511, 0.9412, 0.9511, 0.9412, 0.9511, 0.9412, 0.9511, 0.9412, 0.9511, 0.9412, 0.9511, 0.9412, 0.9511, 0.9412, 0.9511, 0.9412, 0.9511, 0.9412, 0.9511, 0.9412, 0.9511, 0.9412, 0.9511, 0.9412, 0.9511, 0.9412, 0.9511, 0.9412, 0.9511, 0.9412, 0.9511, 0.9412, 0.9511, 0.9412, 0.9511, 0.9412, 0.9511, 0.9412, 0.9511, 0.9412, 0.9511, 0.9412, 0.9511, 0.9412, 0.9511, 0.9412, 0.9511, 0.9412, 0.9511, 0.9412, 0.9511, 0.9412, 0.9511, 0.9412, 0.9511, 0.9412, 0.9511, 0.9412, 0.9511, 0.9412, 0.9511, 0.9412, 0.9511, 0.9412, 0.9511, 0.9412, 0.9511, 0.07003, 0.9542, 0.07003, 0.9542, 0.07003, 0.9542, 0.07003, 0.9542, 0.07003, 0.9542, 0.07003, 0.9542, 0.07003, 0.9542, 0.07003, 0.9542, 0.9412, 0.9511, 0.9412, 0.9511, 0.9412, 0.9511, 0.9412, 0.9511, 0.6901, 0.6845, 0.6901, 0.6845, 0.6901, 0.6845, 0.6901, 0.6845, 0.9412, 0.9511, 0.9412, 0.9511, 0.9412, 0.9511, 0.9412, 0.9511, 0.6901, 0.6845, 0.6901, 0.6845, 0.6901, 0.6845, 0.6901, 0.6845, 0.6901, 0.6845, 0.6901, 0.6845, 0.6901, 0.6845, 0.6901, 0.6845, 0.9412, 0.9511, 0.9412, 0.9511, 0.9412, 0.9511, 0.9412, 0.9511, 0.6901, 0.6845, 0.6901, 0.6845, 0.6901, 0.6845, 0.6901, 0.6845, 0.6901, 0.6845, 0.6901, 0.6845, 0.6901, 0.6845, 0.6901, 0.6845, 0.07003, 0.9542, 0.07003, 0.9542, 0.07003, 0.9542, 0.07003, 0.9542, 0.07003, 0.9542, 0.07003, 0.9542, 0.07003, 0.9542, 0.07003, 0.9542, 0.07003, 0.9542, 0.07003, 0.9542, 0.07003, 0.9542, 0.9412, 0.9511, 0.9412, 0.9511, 0.9412, 0.9511, 0.9412, 0.9511, 0.9412, 0.9511, 0.9412, 0.9511, 0.9412, 0.9511, 0.9412, 0.9511, 0.9412, 0.9511, 0.9412, 0.9511, 0.9412, 0.9511, 0.9412, 0.9511, 0.9412, 0.9511, 0.9412, 0.9511, 0.9412, 0.9511, 0.9412, 0.9511, 0.9412, 0.9511, 0.9412, 0.9511, 0.9412, 0.9511, 0.9412, 0.9511, 0.9412, 0.9511, 0.9412, 0.9511, 0.9412, 0.9511, 0.9412, 0.9511, 0.9412, 0.9511, 0.9412, 0.9511, 0.9412, 0.9511, 0.9412, 0.9511, 0.9412, 0.9511, 0.9412, 0.9511, 0.9412, 0.9511, 0.9412, 0.9511, 0.9412, 0.9511, 0.9412, 0.9511, 0.9412, 0.9511, 0.9412, 0.9511, 0.9412, 0.9511, 0.9412, 0.9511, 0.9412, 0.9511, 0.9412, 0.9511, 0.9412, 0.9511, 0.9412, 0.9511, 0.9412, 0.9511, 0.9412, 0.9511, 0.9412, 0.9511, 0.9412, 0.9511, 0.9412, 0.9511, 0.9412, 0.9511, 0.9412, 0.9511, 0.9412, 0.9511, 0.9412, 0.9511, 0.9412, 0.9511, 0.9412, 0.9511, 0.9412, 0.9511, 0.9412, 0.9511, 0.9412, 0.9511, 0.9412, 0.9511, 0.9412, 0.9511, 0.9412, 0.9511, 0.9412, 0.9511, 0.9412, 0.9511, 0.9412, 0.9511, 0.9412, 0.9511, 0.9412, 0.9511, 0.9412, 0.9511, 0.9412, 0.9511, 0.9412, 0.9511, 0.9412, 0.9511, 0.9412, 0.9511, 0.9412, 0.9511, 0.9412, 0.9511, 0.9412, 0.9511, 0.9412, 0.9511, 0.9412, 0.9511, 0.9412, 0.9511, 0.9412, 0.9511, 0.9412, 0.9511, 0.9412, 0.9511, 0.9412, 0.9511, 0.9412, 0.9511, 0.9412, 0.9511, 0.9412, 0.9511, 0.9412, 0.9511, 0.9412, 0.9511, 0.9412, 0.9511, 0.9412, 0.9511, 0.9412, 0.9511, 0.9412, 0.9511, 0.9412, 0.9511, 0.9412, 0.9511, 0.9412, 0.9511, 0.9412, 0.9511, 0.9412, 0.9511, 0.9412, 0.9511, 0.9412, 0.9511, 0.9412, 0.9511, 0.9412, 0.9511, 0.9412, 0.9511, 0.9412, 0.9511, 0.9412, 0.9511, 0.9412, 0.9511, 0.9412, 0.9511, 0.9412, 0.9511, 0.9412, 0.9511, 0.9412, 0.9511, 0.9412, 0.9511, 0.9412, 0.9511, 0.9412, 0.9511, 0.9412, 0.9511, 0.9412, 0.9511, 0.9412, 0.9511, 0.9412, 0.9511, 0.9412, 0.9511, 0.9412, 0.9511, 0.9412, 0.9511, 0.9412, 0.9511, 0.9412, 0.9511, 0.9412, 0.9511, 0.9412, 0.9511, 0.9412, 0.9511, 0.9412, 0.9511, 0.9412, 0.9511, 0.9412, 0.9511, 0.07003, 0.9542, 0.07003, 0.9542, 0.07003, 0.9542, 0.07003, 0.9542, 0.07003, 0.9542, 0.07003, 0.9542, 0.07003, 0.9542, 0.07003, 0.9542, 0.07003, 0.9542, 0.07003, 0.9542, 0.07003, 0.9542, 0.07003, 0.9542, 0.07003, 0.9542, 0.07003, 0.9542, 0.07003, 0.9542, 0.07003, 0.9542, 0.07003, 0.9542, 0.07003, 0.9542, 0.07003, 0.9542, 0.07003, 0.9542, 0.07003, 0.9542, 0.07003, 0.9542, 0.07003, 0.9542, 0.07003, 0.9542, 0.07003, 0.9542, 0.07003, 0.9542, 0.07003, 0.9542, 0.07003, 0.9542, 0.07003, 0.9542, 0.07003, 0.9542, 0.07003, 0.9542, 0.07003, 0.9542, 0.07003, 0.9542, 0.07003, 0.9542, 0.07003, 0.9542, 0.07003, 0.9542, 0.07003, 0.9542, 0.07003, 0.9542, 0.07003, 0.9542, 0.07003, 0.9542, 0.07003, 0.9542, 0.07003, 0.9542, 0.07003, 0.9542, 0.07003, 0.9542, 0.07003, 0.9542, 0.07003, 0.9542, 0.07003, 0.9542, 0.07003, 0.9542, 0.07003, 0.9542, 0.07003, 0.9542, 0.07003, 0.9542, 0.07003, 0.9542, 0.07003, 0.9542, 0.07003, 0.9542, 0.07003, 0.9542, 0.07003, 0.9542, 0.07003, 0.9542, 0.07003, 0.9542, 0.07003, 0.9542, 0.07003, 0.9542, 0.07003, 0.9542, 0.07003, 0.9542, 0.07003, 0.9542, 0.07003, 0.9542, 0.07003, 0.9542, 0.07003, 0.9542, 0.07003, 0.9542, 0.07003, 0.9542, 0.07003, 0.9542, 0.07003, 0.9542, 0.07003, 0.9542, 0.07003, 0.9542, 0.07003, 0.9542, 0.07003, 0.9542, 0.07003, 0.9542, 0.07003, 0.9542, 0.07003, 0.9542, 0.07003, 0.9542, 0.07003, 0.9542, 0.07003, 0.9542, 0.07003, 0.9542, 0.07003, 0.9542, 0.07003, 0.9542, 0.07003, 0.9542, 0.07003, 0.9542, 0.07003, 0.9542, 0.07003, 0.9542, 0.07003, 0.9542, 0.07003, 0.9542, 0.07003, 0.9542, 0.07003, 0.9542, 0.07003, 0.9542, 0.07003, 0.9542, 0.07003, 0.9542, 0.07003, 0.9542, 0.07003, 0.9542, 0.07003, 0.9542, 0.07003, 0.9542, 0.07003, 0.9542, 0.07003, 0.9542, 0.07003, 0.9542, 0.07003, 0.9542, 0.07003, 0.9542, 0.07003, 0.9542, 0.07003, 0.9542, 0.07003, 0.9542, 0.07003, 0.9542, 0.07003, 0.9542, 0.07003, 0.9542, 0.07003, 0.9542, 0.07003, 0.9542, 0.07003, 0.9542, 0.07003, 0.9542, 0.07003, 0.9542, 0.07003, 0.9542, 0.07003, 0.9542, 0.07003, 0.9542, 0.07003, 0.9542, 0.07003, 0.9542, 0.07003, 0.9542, 0.07003, 0.9542, 0.07003, 0.9542, 0.07003, 0.9542, 0.07003, 0.9542, 0.07003, 0.9542, 0.07003, 0.9542, 0.07003, 0.9542, 0.07003, 0.9542, 0.07003, 0.9542, 0.07003, 0.9542, 0.07003, 0.9542, 0.07003, 0.9542, 0.07003, 0.9542, 0.07003, 0.9542, 0.07003, 0.9542, 0.07003, 0.9542, 0.07003, 0.9542, 0.07003, 0.9542, 0.07003, 0.9542, 0.07003, 0.9542, 0.07003, 0.9542, 0.07003, 0.9542, 0.07003, 0.9542, 0.07003, 0.9542, 0.07003, 0.9542, 0.07003, 0.9542, 0.07003, 0.9542, 0.07003, 0.9542, 0.07003, 0.9542, 0.07003, 0.9542, 0.07003, 0.9542, 0.07003, 0.9542, 0.07003, 0.9542, 0.07003, 0.9542, 0.07003, 0.9542, 0.07003, 0.9542, 0.07003, 0.9542, 0.07003, 0.9542, 0.07003, 0.9542, 0.07003, 0.9542, 0.07003, 0.9542, 0.07003, 0.9542, 0.07003, 0.9542, 0.07003, 0.9542, 0.07003, 0.9542, 0.07003, 0.9542, 0.07003, 0.9542, 0.07003, 0.9542, 0.07003, 0.9542, 0.07003, 0.9542, 0.07003, 0.9542, 0.07003, 0.9542, 0.07003, 0.9542, 0.07003, 0.9542, 0.07003, 0.9542, 0.07003, 0.9542, 0.07003, 0.9542, 0.07003, 0.9542, 0.07003, 0.9542, 0.07003, 0.9542, 0.07003, 0.9542, 0.07003, 0.9542, 0.07003, 0.9542, 0.07003, 0.9542, 0.07003, 0.9542, 0.07003, 0.9542, 0.07003, 0.9542, 0.07003, 0.9542, 0.07003, 0.9542, 0.07003, 0.9542, 0.07003, 0.9542, 0.9412, 0.9511, 0.9412, 0.9511, 0.9412, 0.9511, 0.9412, 0.9511, 0.9412, 0.9511, 0.9412, 0.9511, 0.9412, 0.9511, 0.9412, 0.9511, 0.9412, 0.9511, 0.9412, 0.9511, 0.9412, 0.9511, 0.9412, 0.9511, 0.9412, 0.9511, 0.9412, 0.9511, 0.9412, 0.9511, 0.9412, 0.9511, 0.9412, 0.9511, 0.9412, 0.9511, 0.9412, 0.9511, 0.9412, 0.9511, 0.9412, 0.9511, 0.9412, 0.9511, 0.9412, 0.9511, 0.9412, 0.9511, 0.9412, 0.9511, 0.9412, 0.9511, 0.9412, 0.9511, 0.9412, 0.9511, 0.9412, 0.9511, 0.9412, 0.9511, 0.9412, 0.9511, 0.9412, 0.9511, 0.9412, 0.9511, 0.9412, 0.9511, 0.9412, 0.9511, 0.9412, 0.9511, 0.9412, 0.9511, 0.9412, 0.9511, 0.9412, 0.9511, 0.9412, 0.9511, 0.9412, 0.9511, 0.9412, 0.9511, 0.9412, 0.9511, 0.9412, 0.9511, 0.9412, 0.9511, 0.9412, 0.9511, 0.9412, 0.9511, 0.9412, 0.9511, 0.9412, 0.9511, 0.9412, 0.9511, 0.9412, 0.9511, 0.9412, 0.9511, 0.9412, 0.9511, 0.9412, 0.9511, 0.9412, 0.9511, 0.9412, 0.9511, 0.9412, 0.9511, 0.9412, 0.9511, 0.9412, 0.9511, 0.9412, 0.9511, 0.9412, 0.9511, 0.9412, 0.9511, 0.9412, 0.9511, 0.9412, 0.9511, 0.9412, 0.9511, 0.9412, 0.9511, 0.9412, 0.9511, 0.9412, 0.9511, 0.9412, 0.9511, 0.07003, 0.9542, 0.07003, 0.9542, 0.07003, 0.9542, 0.07003, 0.9542, 0.07003, 0.9542, 0.07003, 0.9542, 0.9412, 0.9511, 0.9412, 0.9511, 0.9412, 0.9511, 0.9412, 0.9511, 0.9412, 0.9511, 0.9412, 0.9511, 0.9412, 0.9511, 0.9412, 0.9511, 0.9412, 0.9511, 0.9412, 0.9511, 0.9412, 0.9511, 0.9412, 0.9511, 0.9412, 0.9511, 0.9412, 0.9511, 0.9412, 0.9511, 0.9412, 0.9511, 0.9412, 0.9511, 0.9412, 0.9511, 0.9412, 0.9511, 0.9412, 0.9511, 0.9412, 0.9511, 0.9412, 0.9511, 0.9412, 0.9511, 0.9412, 0.9511, 0.9412, 0.9511, 0.9412, 0.9511, 0.9412, 0.9511, 0.9412, 0.9511, 0.9412, 0.9511, 0.9412, 0.9511, 0.9412, 0.9511, 0.9412, 0.9511, 0.9412, 0.9511, 0.9412, 0.9511, 0.9412, 0.9511, 0.9412, 0.9511, 0.9412, 0.9511, 0.9412, 0.9511, 0.9412, 0.9511, 0.9412, 0.9511, 0.9412, 0.9511, 0.9412, 0.9511, 0.9412, 0.9511, 0.9412, 0.9511, 0.9412, 0.9511, 0.9412, 0.9511, 0.9412, 0.9511, 0.9412, 0.9511, 0.9412, 0.9511, 0.9412, 0.9511, 0.9412, 0.9511, 0.9412, 0.9511, 0.9412, 0.9511, 0.9412, 0.9511, 0.9412, 0.9511, 0.9412, 0.9511, 0.9412, 0.9511, 0.9412, 0.9511, 0.9412, 0.9511, 0.9412, 0.9511, 0.9412, 0.9511, 0.9412, 0.9511, 0.9412, 0.9511, 0.9412, 0.9511, 0.9412, 0.9511, 0.9412, 0.9511, 0.9412, 0.9511, 0.9412, 0.9511, 0.9412, 0.9511, 0.9412, 0.9511, 0.9412, 0.9511, 0.9412, 0.9511, 0.9412, 0.9511, 0.9412, 0.9511, 0.9412, 0.9511, 0.9412, 0.9511, 0.9412, 0.9511, 0.9412, 0.9511, 0.9412, 0.9511, 0.9412, 0.9511, 0.9412, 0.9511, 0.9412, 0.9511, 0.9412, 0.9511, 0.9412, 0.9511, 0.9412, 0.9511, 0.9412, 0.9511, 0.9412, 0.9511, 0.9412, 0.9511, 0.9412, 0.9511, 0.9412, 0.9511, 0.9412, 0.9511, 0.9412, 0.9511, 0.9412, 0.9511, 0.9412, 0.9511, 0.9412, 0.9511, 0.9412, 0.9511, 0.9412, 0.9511, 0.9412, 0.9511, 0.9412, 0.9511, 0.9412, 0.9511, 0.9412, 0.9511, 0.9412, 0.9511, 0.9412, 0.9511, 0.9412, 0.9511, 0.9412, 0.9511, 0.9412, 0.9511, 0.9412, 0.9511, 0.9412, 0.9511, 0.9412, 0.9511, 0.9412, 0.9511, 0.9412, 0.9511, 0.9412, 0.9511, 0.9412, 0.9511, 0.9412, 0.9511, 0.9412, 0.9511, 0.9412, 0.9511, 0.9412, 0.9511, 0.9412, 0.9511, 0.9412, 0.9511, 0.9412, 0.9511, 0.9412, 0.9511, 0.9412, 0.9511, 0.9412, 0.9511, 0.9412, 0.9511, 0.9412, 0.9511, 0.9412, 0.9511, 0.9412, 0.9511, 0.9412, 0.9511, 0.9412, 0.9511, 0.9412, 0.9511, 0.9412, 0.9511, 0.9412, 0.9511, 0.9412, 0.9511, 0.9412, 0.9511, 0.9412, 0.9511, 0.9412, 0.9511, 0.9412, 0.9511, 0.9412, 0.9511, 0.9412, 0.9511, 0.9412, 0.9511, 0.9412, 0.9511, 0.9412, 0.9511, 0.9412, 0.9511, 0.9412, 0.9511, 0.9412, 0.9511, 0.9412, 0.9511, 0.9412, 0.9511, 0.9412, 0.9511, 0.9412, 0.9511, 0.9412, 0.9511, 0.9412, 0.9511, 0.9412, 0.9511, 0.9412, 0.9511, 0.9412, 0.9511, 0.9412, 0.9511, 0.9412, 0.9511, 0.9412, 0.9511, 0.9412, 0.9511, 0.9412, 0.9511, 0.9412, 0.9511, 0.9412, 0.9511, 0.9412, 0.9511, 0.9412, 0.9511, 0.9412, 0.9511, 0.9412, 0.9511, 0.9412, 0.9511, 0.9412, 0.9511, 0.9412, 0.9511, 0.9412, 0.9511, 0.9412, 0.9511, 0.9412, 0.9511, 0.9412, 0.9511, 0.9412, 0.9511, 0.9412, 0.9511, 0.9412, 0.9511, 0.9412, 0.9511, 0.9412, 0.9511, 0.9412, 0.9511, 0.9412, 0.9511, 0.9412, 0.9511, 0.9412, 0.9511, 0.9412, 0.9511, 0.9412, 0.9511, 0.9412, 0.9511, 0.9412, 0.9511, 0.9412, 0.9511, 0.9412, 0.9511, 0.9412, 0.9511, 0.9412, 0.9511, 0.9412, 0.9511, 0.9412, 0.9511, 0.9412, 0.9511, 0.9412, 0.9511, 0.9412, 0.9511, 0.9412, 0.9511, 0.9412, 0.9511, 0.9412, 0.9511, 0.9412, 0.9511, 0.9412, 0.9511, 0.9412, 0.9511, 0.9412, 0.9511, 0.9412, 0.9511, 0.9412, 0.9511, 0.9412, 0.9511, 0.9412, 0.9511, 0.9412, 0.9511, 0.9412, 0.9511, 0.9412, 0.9511, 0.9412, 0.9511, 0.9412, 0.9511, 0.9412, 0.9511, 0.9412, 0.9511, 0.9412, 0.9511, 0.9412, 0.9511, 0.9412, 0.9511, 0.9412, 0.9511, 0.9412, 0.9511, 0.9412, 0.9511, 0.9412, 0.9511, 0.9412, 0.9511, 0.9412, 0.9511, 0.9412, 0.9511, 0.9412, 0.9511, 0.9412, 0.9511, 0.9412, 0.9511, 0.9412, 0.9511, 0.9412, 0.9511, 0.9412, 0.9511, 0.9412, 0.9511, 0.9412, 0.9511, 0.9412, 0.9511, 0.9412, 0.9511, 0.9412, 0.9511, 0.9412, 0.9511, 0.9412, 0.9511, 0.9412, 0.9511, 0.9412, 0.9511, 0.9412, 0.9511, 0.9412, 0.9511, 0.9412, 0.9511, 0.9412, 0.9511, 0.9412, 0.9511, 0.9412, 0.9511, 0.9412, 0.9511, 0.9412, 0.9511, 0.9412, 0.9511, 0.9412, 0.9511, 0.9412, 0.9511, 0.9412, 0.9511, 0.9412, 0.9511, 0.9412, 0.9511, 0.9412, 0.9511, 0.9412, 0.9511, 0.9412, 0.9511, 0.9412, 0.9511, 0.9412, 0.9511, 0.9412, 0.9511, 0.9412, 0.9511, 0.9412, 0.9511, 0.9412, 0.9511, 0.9412, 0.9511, 0.9412, 0.9511, 0.9412, 0.9511, 0.9412, 0.9511, 0.9412, 0.9511, 0.9412, 0.9511, 0.9412, 0.9511, 0.9412, 0.9511, 0.9412, 0.9511, 0.9412, 0.9511, 0.9412, 0.9511, 0.9412, 0.9511, 0.9412, 0.9511, 0.9412, 0.9511, 0.9412, 0.9511, 0.9412, 0.9511, 0.9412, 0.9511, 0.9412, 0.9511, 0.9412, 0.9511, 0.9412, 0.9511, 0.9412, 0.9511, 0.9412, 0.9511, 0.9412, 0.9511, 0.9412, 0.9511, 0.9412, 0.9511, 0.9412, 0.9511, 0.9412, 0.9511, 0.9412, 0.9511, 0.9412, 0.9511, 0.9412, 0.9511, 0.9412, 0.9511, 0.9412, 0.9511, 0.9412, 0.9511, 0.9412, 0.9511, 0.9412, 0.9511, 0.9412, 0.9511, 0.9412, 0.9511, 0.9412, 0.9511, 0.9412, 0.9511, 0.9412, 0.9511, 0.9412, 0.9511, 0.9412, 0.9511, 0.9412, 0.9511, 0.9412, 0.9511, 0.9412, 0.9511, 0.9412, 0.9511, 0.9412, 0.9511, 0.9412, 0.9511, 0.9412, 0.9511, 0.9412, 0.9511, 0.9412, 0.9511, 0.9412, 0.9511, 0.9412, 0.9511, 0.9412, 0.9511, 0.9412, 0.9511, 0.9412, 0.9511, 0.9412, 0.9511, 0.9412, 0.9511, 0.9412, 0.9511, 0.9412, 0.9511, 0.9412, 0.9511, 0.9412, 0.9511, 0.9412, 0.9511, 0.9412, 0.9511, 0.9412, 0.9511, 0.9412, 0.9511, 0.9412, 0.9511, 0.9412, 0.9511, 0.9412, 0.9511, 0.9412, 0.9511, 0.9412, 0.9511, 0.9412, 0.9511, 0.9412, 0.9511, 0.9412, 0.9511, 0.9412, 0.9511, 0.9412, 0.9511, 0.9412, 0.9511, 0.9412, 0.9511, 0.9412, 0.9511, 0.9412, 0.9511, 0.9412, 0.9511, 0.9412, 0.9511, 0.9412, 0.9511, 0.9412, 0.9511, 0.9412, 0.9511, 0.07003, 0.9542, 0.07003, 0.9542, 0.07003, 0.9542, 0.07003, 0.9542, 0.9412, 0.9511, 0.9412, 0.9511, 0.9412, 0.9511, 0.9412, 0.9511, 0.9412, 0.9511, 0.9412, 0.9511, 0.9412, 0.9511, 0.9412, 0.9511, 0.9412, 0.9511, 0.9412, 0.9511, 0.9412, 0.9511, 0.9412, 0.9511, 0.9412, 0.9511, 0.9412, 0.9511, 0.9412, 0.9511, 0.9412, 0.9511, 0.9412, 0.9511, 0.9412, 0.9511, 0.9412, 0.9511, 0.9412, 0.9511, 0.07003, 0.9542, 0.07003, 0.9542, 0.07003, 0.9542, 0.07003, 0.9542, 0.07003, 0.9542, 0.07003, 0.9542, 0.07003, 0.9542, 0.07003, 0.9542, 0.07003, 0.9542, 0.07003, 0.9542, 0.07003, 0.9542, 0.07003, 0.9542, 0.07003, 0.9542, 0.07003, 0.9542, 0.07003, 0.9542, 0.07003, 0.9542, 0.07003, 0.9542, 0.07003, 0.9542, 0.07003, 0.9542, 0.07003, 0.9542, 0.07003, 0.9542, 0.07003, 0.9542, 0.07003, 0.9542, 0.07003, 0.9542, 0.9412, 0.9511, 0.9412, 0.9511, 0.9412, 0.9511, 0.9412, 0.9511, 0.9412, 0.9511, 0.9412, 0.9511, 0.9412, 0.9511, 0.9412, 0.9511, 0.9412, 0.9511, 0.9412, 0.9511, 0.9412, 0.9511, 0.9412, 0.9511, 0.9412, 0.9511, 0.9412, 0.9511, 0.9412, 0.9511, 0.9412, 0.9511, 0.9412, 0.9511, 0.9412, 0.9511, 0.9412, 0.9511, 0.9412, 0.9511, 0.9412, 0.9511, 0.9412, 0.9511, 0.9412, 0.9511, 0.9412, 0.9511, 0.9412, 0.9511, 0.9412, 0.9511, 0.9412, 0.9511, 0.9412, 0.9511, 0.9412, 0.9511, 0.9412, 0.9511, 0.9412, 0.9511, 0.9412, 0.9511, 0.9412, 0.9511, 0.9412, 0.9511, 0.9412, 0.9511, 0.9412, 0.9511, 0.9412, 0.9511, 0.9412, 0.9511, 0.9412, 0.9511, 0.9412, 0.9511, 0.9412, 0.9511, 0.9412, 0.9511, 0.9412, 0.9511, 0.9412, 0.9511, 0.9412, 0.9511, 0.9412, 0.9511, 0.9412, 0.9511, 0.9412, 0.9511, 0.9412, 0.9511, 0.9412, 0.9511, 0.9412, 0.9511, 0.9412, 0.9511, 0.9412, 0.9511, 0.9412, 0.9511, 0.9412, 0.9511, 0.9412, 0.9511, 0.9412, 0.9511, 0.9412, 0.9511, 0.9412, 0.9511, 0.9412, 0.9511, 0.9412, 0.9511, 0.9412, 0.9511, 0.9412, 0.9511, 0.9412, 0.9511, 0.9412, 0.9511, 0.9412, 0.9511, 0.9412, 0.9511, 0.9412, 0.9511, 0.9412, 0.9511, 0.9412, 0.9511, 0.9412, 0.9511, 0.9412, 0.9511, 0.6901, 0.6845, 0.6901, 0.6845, 0.6901, 0.6845, 0.6901, 0.6845, 0.9412, 0.9511, 0.9412, 0.9511, 0.9412, 0.9511, 0.9412, 0.9511, 0.9412, 0.9511, 0.9412, 0.9511, 0.9412, 0.9511, 0.9412, 0.9511, 0.9412, 0.9511, 0.9412, 0.9511, 0.9412, 0.9511, 0.9412, 0.9511, 0.9412, 0.9511, 0.9412, 0.9511, 0.9412, 0.9511, 0.9412, 0.9511, 0.9412, 0.9511, 0.9412, 0.9511, 0.9412, 0.9511, 0.9412, 0.9511, 0.9412, 0.9511, 0.9412, 0.9511, 0.9412, 0.9511, 0.9412, 0.9511, 0.9412, 0.9511, 0.9412, 0.9511, 0.9412, 0.9511, 0.9412, 0.9511, 0.9412, 0.9511, 0.9412, 0.9511, 0.9412, 0.9511, 0.9412, 0.9511, 0.9412, 0.9511, 0.9412, 0.9511, 0.9412, 0.9511, 0.9412, 0.9511, 0.9412, 0.9511, 0.9412, 0.9511, 0.9412, 0.9511, 0.9412, 0.9511, 0.9412, 0.9511, 0.9412, 0.9511, 0.9412, 0.9511, 0.9412, 0.9511, 0.9412, 0.9511, 0.9412, 0.9511, 0.9412, 0.9511, 0.9412, 0.9511, 0.9412, 0.9511, 0.9412, 0.9511, 0.9412, 0.9511, 0.9412, 0.9511, 0.9412, 0.9511, 0.9412, 0.9511, 0.9412, 0.9511, 0.9412, 0.9511, 0.9412, 0.9511, 0.9412, 0.9511, 0.9412, 0.9511, 0.9412, 0.9511, 0.9412, 0.9511, 0.9412, 0.9511, 0.9412, 0.9511, 0.9412, 0.9511, 0.9412, 0.9511, 0.9412, 0.9511, 0.9412, 0.9511, 0.9412, 0.9511, 0.9412, 0.9511, 0.9412, 0.9511, 0.9412, 0.9511, 0.9412, 0.9511, 0.9412, 0.9511, 0.9412, 0.9511, 0.9412, 0.9511, 0.9412, 0.9511, 0.9412, 0.9511, 0.9412, 0.9511, 0.9412, 0.9511, 0.9412, 0.9511, 0.9412, 0.9511, 0.9412, 0.9511, 0.9412, 0.9511, 0.9412, 0.9511, 0.9412, 0.9511, 0.9412, 0.9511, 0.9412, 0.9511, 0.9412, 0.9511, 0.9412, 0.9511, 0.9412, 0.9511, 0.9412, 0.9511, 0.9412, 0.9511, 0.9412, 0.9511, 0.9412, 0.9511, 0.9412, 0.9511, 0.9412, 0.9511, 0.9412, 0.9511, 0.9412, 0.9511, 0.9412, 0.9511, 0.9412, 0.9511, 0.9412, 0.9511, 0.9412, 0.9511, 0.9412, 0.9511, 0.9412, 0.9511, 0.9412, 0.9511, 0.9412, 0.9511, 0.9412, 0.9511, 0.9412, 0.9511, 0.9412, 0.9511, 0.9412, 0.9511, 0.9412, 0.9511, 0.9412, 0.9511, 0.9412, 0.9511, 0.9412, 0.9511, 0.9412, 0.9511, 0.9412, 0.9511, 0.9412, 0.9511, 0.9412, 0.9511, 0.9412, 0.9511, 0.9412, 0.9511, 0.9412, 0.9511, 0.9412, 0.9511, 0.9412, 0.9511, 0.9412, 0.9511, 0.9412, 0.9511, 0.9412, 0.9511, 0.9412, 0.9511, 0.9412, 0.9511, 0.9412, 0.9511, 0.9412, 0.9511, 0.9412, 0.9511, 0.9412, 0.9511, 0.9412, 0.9511, 0.9412, 0.9511, 0.9412, 0.9511, 0.9412, 0.9511, 0.9412, 0.9511, 0.9412, 0.9511, 0.9412, 0.9511, 0.9412, 0.9511, 0.9412, 0.9511, 0.9412, 0.9511, 0.9412, 0.9511, 0.9412, 0.9511, 0.9412, 0.9511, 0.9412, 0.9511, 0.9412, 0.9511, 0.9412, 0.9511, 0.9412, 0.9511, 0.9412, 0.9511, 0.9412, 0.9511, 0.9412, 0.9511, 0.9412, 0.9511, 0.9412, 0.9511, 0.9412, 0.9511, 0.9412, 0.9511, 0.9412, 0.9511, 0.9412, 0.9511, 0.9412, 0.9511, 0.9412, 0.9511, 0.9412, 0.9511, 0.9412, 0.9511, 0.9412, 0.9511, 0.9412, 0.9511, 0.9412, 0.9511, 0.9412, 0.9511, 0.9412, 0.9511, 0.9412, 0.9511, 0.9412, 0.9511, 0.9412, 0.9511, 0.9412, 0.9511, 0.9412, 0.9511, 0.9412, 0.9511, 0.9412, 0.9511, 0.9412, 0.9511, 0.9412, 0.9511, 0.9412, 0.9511, 0.9412, 0.9511, 0.9412, 0.9511, 0.9412, 0.9511, 0.9412, 0.9511, 0.9412, 0.9511, 0.9412, 0.9511, 0.9412, 0.9511, 0.9412, 0.9511, 0.9412, 0.9511, 0.9412, 0.9511, 0.9412, 0.9511, 0.9412, 0.9511, 0.9412, 0.9511, 0.9412, 0.9511, 0.9412, 0.9511, 0.9412, 0.9511, 0.9412, 0.9511, 0.9412, 0.9511, 0.9412, 0.9511, 0.9412, 0.9511, 0.9412, 0.9511, 0.9412, 0.9511, 0.9412, 0.9511, 0.9412, 0.9511, 0.9412, 0.9511, 0.9412, 0.9511, 0.9412, 0.9511, 0.9412, 0.9511, 0.9412, 0.9511, 0.9412, 0.9511, 0.9412, 0.9511, 0.9412, 0.9511, 0.9412, 0.9511, 0.9412, 0.9511, 0.9412, 0.9511, 0.9412, 0.9511, 0.9412, 0.9511, 0.9412, 0.9511, 0.9412, 0.9511, 0.9412, 0.9511, 0.9412, 0.9511, 0.9412, 0.9511, 0.9412, 0.9511, 0.9412, 0.9511, 0.9412, 0.9511, 0.9412, 0.9511, 0.9412, 0.9511, 0.9412, 0.9511, 0.9412, 0.9511, 0.9412, 0.9511, 0.9412, 0.9511, 0.9412, 0.9511, 0.9412, 0.9511, 0.9412, 0.9511, 0.9412, 0.9511, 0.9412, 0.9511, 0.9412, 0.9511, 0.9412, 0.9511, 0.9412, 0.9511, 0.9412, 0.9511, 0.9412, 0.9511, 0.9412, 0.9511, 0.9412, 0.9511, 0.9412, 0.9511, 0.9412, 0.9511, 0.9412, 0.9511, 0.9412, 0.9511, 0.9412, 0.9511, 0.9412, 0.9511, 0.9412, 0.9511, 0.9412, 0.9511, 0.9412, 0.9511, 0.9412, 0.9511, 0.9412, 0.9511, 0.07003, 0.9542, 0.07003, 0.9542, 0.07003, 0.9542, 0.07003, 0.9542, 0.07003, 0.9542, 0.07003, 0.9542, 0.07003, 0.9542, 0.07003, 0.9542, 0.07003, 0.9542, 0.07003, 0.9542, 0.07003, 0.9542, 0.07003, 0.9542])
me_cube.materials.append(mat_material_002)
me_cube.materials.append(mat_material_003)
me_cube.update()

# ---- objects
ob_empty = bpy.data.objects.new('Empty', None)
ob_cube = bpy.data.objects.new('Cube', me_cube)

# ---- transforms, parenting, visibility, modifiers, constraints
ob_empty.location = (-3.478e-17, -0.6242, -0.1566)
ob_empty.rotation_euler = (1.571, -0.0, 1.571)
ob_empty.scale = (0.7167, 0.7167, 0.7167)
ob_empty.empty_display_type = 'IMAGE'
ob_empty.empty_display_size = 5.0
ob_cube.location = (0.0, 0.0, -3.725e-09)
ob_cube.scale = (0.1173, 0.1173, 0.1173)
_m = ob_cube.modifiers.new('Mirror', 'MIRROR')
_m.use_clip = True
_m.merge_threshold = 0.1

# ---- collection membership
col_collection.objects.link(ob_empty)
col_collection.objects.link(ob_cube)

# ---- scene / render settings (as saved in the file)
scene.frame_start = 1; scene.frame_end = 250; scene.frame_set(17)
scene.render.engine = 'BLENDER_EEVEE_NEXT'
scene.cycles.sampling_pattern = 'TABULATED_SOBOL'
scene.cycles.use_light_tree = False
scene.view_settings.view_transform = 'Filmic'
bpy.context.view_layer.update()

# ---- added for rendering (the .blend has no active camera and no usable light): camera, sun
cam_auto = bpy.data.cameras.new('AutoCamera')
cam_auto.lens = 50.0
cam_auto.sensor_width = 36.0
cam_auto.clip_end = 1000.0
ob_auto_camera = bpy.data.objects.new('AutoCamera', cam_auto)
scene.collection.objects.link(ob_auto_camera)
ob_auto_camera.location = (3.34938, -4.28995, 2.40579)
ob_auto_camera.rotation_euler = (1.09748, -7.21219e-08, 0.694738)
scene.camera = ob_auto_camera
light_auto_sun = bpy.data.lights.new('AutoSun', 'SUN')
light_auto_sun.energy = 3.0
light_auto_sun.angle = 0.0523599
ob_auto_sun = bpy.data.objects.new('AutoSun', light_auto_sun)
scene.collection.objects.link(ob_auto_sun)
ob_auto_sun.rotation_euler = (0.872665, 0.174533, 0.523599)
bpy.context.view_layer.update()
